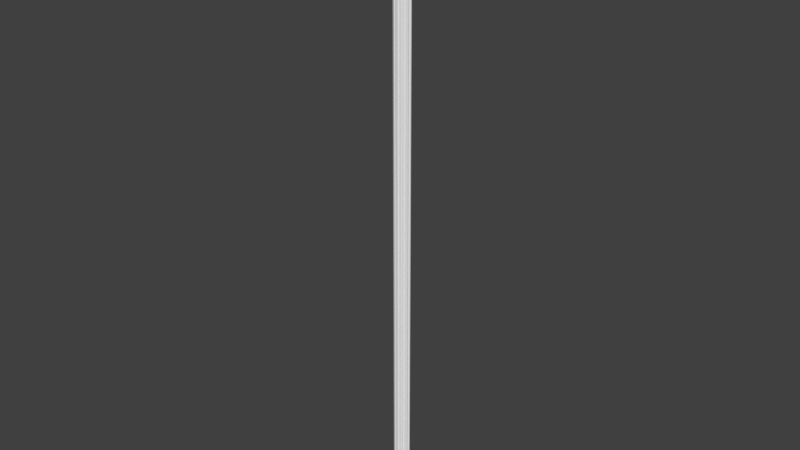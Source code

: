 # Source: OWP_7108.48.blend  (saved by Blender 2.78.0; exported with 4.5.12 LTS)
import bpy
from mathutils import Matrix  # noqa: F401  (used for matrix-valued properties, if any)

bpy.ops.wm.read_factory_settings(use_empty=True)
scene = bpy.context.scene
scene.name = 'Scene'

# ---- collections
col_collection_1 = bpy.data.collections.new('Collection 1'); scene.collection.children.link(col_collection_1)

# ---- world
world_world = bpy.data.worlds.new('World'); scene.world = world_world
world_world.color = (0.05088, 0.05088, 0.05088)
world_world.use_sun_shadow = False
world_world.sun_shadow_jitter_overblur = 0.0
world_world.cycles.sampling_method = 'MANUAL'

# ---- meshes
me_owp_7108_48_3dsolid = bpy.data.meshes.new('OWP 7108.48 3dsolid')
me_owp_7108_48_3dsolid.from_pydata([(0.007038, 0.5988, 1e-06), (0.006723, 0.5999, 48.0), (0.05861, 0.5707, 1e-06), (0.07113, 0.5577, 48.0), (0.08768, 0.517, 1e-06), (0.08787, 0.4989, 48.0), (0.07719, 0.455, 1e-06), (0.08069, 0.4646, 48.0), (0.05233, 0.4244, 1e-06), (0.06904, 0.4427, 48.0), (0.05233, 0.4244, 48.0), (1.323, 0.4244, 1e-06), (1.323, 0.4233, 48.0), (1.298, 0.455, 48.0), (1.294, 0.461, 1e-06), (1.288, 0.4888, 48.0), (1.292, 0.5352, 1e-06), (1.289, 0.5136, 48.0), (1.301, 0.551, 48.0), (1.332, 0.5837, 1e-06), (1.336, 0.5861, 48.0), (1.369, 0.5978, 1e-06), (1.369, 0.5978, 48.0), (1.242, 0.2785, 48.0), (1.239, 0.2769, 1e-06), (1.288, 0.3522, 1e-06), (1.179, 0.2728, 1e-06), (1.106, 0.1421, 1e-06), (1.1, 0.174, 1e-06), (1.104, 0.1417, 48.0), (1.11, 0.2189, 1e-06), (1.103, 0.2011, 48.0), (1.14, 0.2561, 1e-06), (1.125, 0.2417, 48.0), (1.172, 0.2707, 48.0), (1.151, 0.2617, 48.0), (0.9506, 0.05233, 48.0), (0.9506, 0.05233, 1e-06), (1.005, 0.07768, 48.0), (1.036, 0.09427, 1e-06), (1.057, 0.1077, 48.0), (0.7762, 0.007043, 1e-06), (0.7772, 0.005883, 48.0), (0.7913, 0.04271, 48.0), (0.8121, 0.06727, 1e-06), (0.8159, 0.06768, 48.0), (0.8716, 0.08782, 1e-06), (0.8375, 0.07984, 48.0), (0.8614, 0.08626, 48.0), (0.92, 0.07719, 1e-06), (0.8862, 0.08655, 48.0), (0.9104, 0.08069, 48.0), (0.9323, 0.06904, 48.0), (0.5978, 0.005883, 48.0), (0.5978, 0.005883, 1e-06), (0.6575, 0.0006553, 48.0), (0.6928, -0.0005743, 1e-06), (0.7175, 0.0006553, 48.0), (0.4244, 0.05233, 1e-06), (0.4244, 0.05233, 48.0), (0.4427, 0.06904, 48.0), (0.461, 0.0813, 1e-06), (0.4785, 0.08555, 48.0), (0.5352, 0.08281, 1e-06), (0.5136, 0.08626, 48.0), (0.5375, 0.07984, 48.0), (0.5837, 0.04271, 1e-06), (0.5591, 0.06768, 48.0), (0.5771, 0.05056, 48.0), (0.5902, 0.02952, 48.0), (0.269, 0.1421, 48.0), (0.269, 0.1421, 1e-06), (0.3181, 0.1077, 48.0), (0.3481, 0.08895, 1e-06), (0.37, 0.07768, 48.0), (0.2181, 0.2676, 1e-06), (0.1805, 0.2745, 48.0), (0.2244, 0.2617, 48.0), (0.243, 0.248, 48.0), (0.2633, 0.2227, 1e-06), (0.2579, 0.2305, 48.0), (0.2684, 0.21, 48.0), (0.2752, 0.1782, 1e-06), (0.2753, 0.174, 48.0), (0.2032, 0.2707, 48.0), (0.1361, 0.2769, 1e-06), (0.1361, 0.2769, 48.0), (0.08673, 0.3522, 48.0), (0.09168, 0.3434, 1e-06), (1.372, 0.6276, 48.0), (1.376, 0.6874, 1e-06), (1.374, 0.6575, 48.0), (1.375, 0.6875, 48.0), (1e-06, 0.6875, 48.0), (-0.001446, 0.6871, 1e-06), (0.001156, 0.6452, 48.0)], [], [(3, 4, 5), (6, 5, 4), (5, 6, 7), (8, 9, 6), (8, 10, 9), (9, 7, 6), (4, 3, 2), (3, 1, 2), (2, 1, 0), (11, 14, 12), (12, 14, 13), (13, 14, 15), (17, 16, 18), (19, 18, 16), (18, 19, 20), (21, 20, 19), (21, 22, 20), (17, 15, 16), (16, 15, 14), (24, 25, 23), (11, 12, 25), (12, 23, 25), (24, 23, 26), (27, 28, 29), (30, 31, 28), (32, 33, 30), (26, 34, 32), (26, 23, 34), (34, 35, 32), (35, 33, 32), (33, 31, 30), (31, 29, 28), (36, 37, 38), (37, 39, 38), (27, 29, 39), (29, 40, 39), (40, 38, 39), (42, 41, 43), (43, 44, 45), (46, 47, 44), (47, 46, 48), (49, 50, 46), (50, 49, 51), (37, 52, 49), (37, 36, 52), (52, 51, 49), (50, 48, 46), (47, 45, 44), (44, 43, 41), (53, 54, 55), (54, 56, 55), (41, 42, 56), (42, 57, 56), (57, 55, 56), (58, 61, 59), (59, 61, 60), (64, 63, 65), (66, 67, 63), (67, 66, 68), (54, 69, 66), (54, 53, 69), (69, 68, 66), (67, 65, 63), (64, 62, 63), (63, 62, 61), (62, 60, 61), (70, 71, 72), (71, 73, 72), (58, 59, 73), (59, 74, 73), (74, 72, 73), (77, 75, 78), (80, 79, 81), (70, 83, 71), (71, 83, 82), (83, 81, 82), (82, 81, 79), (80, 78, 79), (79, 78, 75), (77, 84, 75), (84, 76, 75), (75, 76, 85), (76, 86, 85), (10, 8, 87), (8, 88, 87), (85, 86, 88), (86, 87, 88), (22, 21, 89), (92, 91, 90), (91, 89, 90), (90, 89, 21), (93, 94, 95), (0, 1, 94), (1, 95, 94), (85, 88, 75), (75, 88, 6), (8, 6, 88), (6, 4, 75), (2, 16, 4), (16, 2, 94), (16, 94, 90), (16, 90, 19), (0, 94, 2), (21, 19, 90), (4, 16, 32), (4, 32, 44), (4, 44, 63), (4, 63, 75), (14, 32, 16), (32, 14, 26), (14, 11, 25), (24, 26, 25), (25, 26, 14), (44, 32, 46), (46, 30, 49), (28, 27, 39), (37, 49, 39), (30, 46, 32), (41, 56, 44), (54, 66, 56), (66, 63, 44), (75, 63, 79), (61, 58, 73), (61, 73, 82), (61, 82, 79), (71, 82, 73), (61, 79, 63), (56, 66, 44), (30, 28, 49), (39, 49, 28), (10, 87, 9), (86, 76, 87), (76, 84, 87), (77, 5, 84), (80, 64, 78), (80, 81, 64), (64, 81, 62), (83, 70, 72), (83, 72, 62), (83, 62, 81), (59, 60, 74), (60, 62, 74), (65, 47, 64), (65, 67, 47), (47, 67, 45), (69, 55, 68), (69, 53, 55), (68, 55, 43), (68, 43, 45), (68, 45, 67), (42, 43, 57), (47, 48, 64), (50, 31, 48), (52, 38, 51), (52, 36, 38), (38, 40, 51), (29, 31, 40), (31, 33, 48), (35, 17, 33), (17, 35, 15), (23, 12, 34), (12, 13, 34), (18, 3, 17), (20, 92, 18), (92, 20, 91), (22, 89, 20), (89, 91, 20), (92, 93, 18), (95, 3, 93), (3, 95, 1), (93, 3, 18), (3, 5, 17), (5, 7, 84), (84, 7, 87), (13, 15, 34), (9, 87, 7), (77, 78, 5), (5, 78, 33), (5, 33, 17), (74, 62, 72), (33, 78, 64), (33, 64, 48), (57, 43, 55), (50, 51, 31), (40, 31, 51), (34, 15, 35), (94, 93, 90), (93, 92, 90)])
me_owp_7108_48_3dsolid.polygons.foreach_set('use_smooth', [True] * 188)
_uv = me_owp_7108_48_3dsolid.uv_layers.new(name='UVMap')
_uv.uv.foreach_set('vector', [0.5678, 0.0, 0.558, 1.0, 0.554, 0.0, 0.5448, 1.0, 0.554, 0.0, 0.558, 1.0, 0.554, 0.0, 0.5448, 1.0, 0.5468, 7.947e-08, 0.5391, 1.0, 0.5424, 0.0, 0.5448, 1.0, 1.0, 1.0, 0.9962, 7.947e-08, 1.0, 0.0, 0.5424, 0.0, 0.5468, 7.947e-08, 0.5448, 1.0, 0.558, 1.0, 0.5678, 0.0, 0.5713, 1.0, 0.8066, 1.589e-07, 0.8211, 0.0, 0.8094, 1.0, 0.8094, 1.0, 0.8211, 0.0, 0.821, 1.0, 0.3475, 1.0, 0.3404, 1.0, 0.3481, 3.179e-07, 0.3481, 3.179e-07, 0.3404, 1.0, 0.342, 3.179e-07, 0.342, 3.179e-07, 0.3404, 1.0, 0.3349, 2.384e-07, 0.3293, 2.384e-07, 0.3239, 1.0, 0.3205, 0.0, 0.3116, 1.0, 0.3205, 0.0, 0.3239, 1.0, 0.3205, 0.0, 0.3116, 1.0, 0.3114, 2.384e-07, 0.8211, 1.0, 0.8294, 0.0, 0.8294, 1.0, 0.8211, 1.0, 0.8219, 0.0, 0.8294, 0.0, 0.3293, 2.384e-07, 0.3349, 2.384e-07, 0.3239, 1.0, 0.3239, 1.0, 0.3349, 2.384e-07, 0.3404, 1.0, 0.3835, 1.0, 0.3649, 1.0, 0.3835, 5.563e-07, 0.3475, 1.0, 0.3481, 3.179e-07, 0.3649, 1.0, 0.3481, 3.179e-07, 0.3835, 5.563e-07, 0.3649, 1.0, 0.6539, 1.288e-09, 0.6546, 1.0, 0.6404, 1.3e-09, 0.6281, 1.0, 0.6212, 1.0, 0.6281, 0.0, 0.6108, 1.0, 0.6149, 0.0, 0.6212, 1.0, 0.6014, 1.0, 0.605, 1.589e-07, 0.6108, 1.0, 0.6404, 1.3e-09, 0.6387, 1.0, 0.6316, 0.0, 0.6404, 1.3e-09, 0.6546, 1.0, 0.6387, 1.0, 0.6387, 1.0, 0.6339, 1.0, 0.6316, 0.0, 0.6339, 1.0, 0.6281, 1.0, 0.6316, 0.0, 0.605, 1.589e-07, 0.6149, 0.0, 0.6108, 1.0, 0.6149, 0.0, 0.6281, 0.0, 0.6212, 1.0, 0.5391, 0.0, 0.5391, 1.0, 0.5268, 0.0, 0.5391, 1.0, 0.5197, 1.0, 0.5268, 0.0, 0.5038, 1.0, 0.5042, 7.947e-08, 0.5197, 1.0, 0.5042, 7.947e-08, 0.5149, 0.0, 0.5197, 1.0, 0.5149, 0.0, 0.5268, 0.0, 0.5197, 1.0, 0.8066, 7.947e-08, 0.8064, 1.0, 0.7979, 0.0, 0.7979, 0.0, 0.7916, 1.0, 0.7914, 0.0, 0.6675, 1.0, 0.676, 2.384e-07, 0.6809, 1.0, 0.676, 2.384e-07, 0.6675, 1.0, 0.6706, 1.589e-07, 0.6565, 1.0, 0.665, 1.589e-07, 0.6675, 1.0, 0.665, 1.589e-07, 0.6565, 1.0, 0.6596, 0.0, 0.8363, 1.815e-09, 0.8318, 1.0, 0.8294, 0.0, 0.8363, 1.815e-09, 0.8363, 1.0, 0.8318, 1.0, 0.6546, 0.0, 0.6596, 0.0, 0.6565, 1.0, 0.665, 1.589e-07, 0.6706, 1.589e-07, 0.6675, 1.0, 0.676, 2.384e-07, 0.6809, 2.384e-07, 0.6809, 1.0, 0.7916, 1.0, 0.7979, 0.0, 0.8064, 1.0, 0.4673, 1.589e-07, 0.4673, 1.0, 0.4538, 1.589e-07, 0.4673, 1.0, 0.4458, 1.0, 0.4538, 1.589e-07, 0.427, 1.0, 0.4267, 7.947e-08, 0.4458, 1.0, 0.4267, 7.947e-08, 0.4402, 0.0, 0.4458, 1.0, 0.4402, 0.0, 0.4538, 1.589e-07, 0.4458, 1.0, 0.3918, 1.0, 0.3835, 1.0, 0.3918, 7.947e-08, 0.9962, 0.0, 0.9962, 1.0, 0.9918, 2.384e-07, 0.697, 1.0, 0.7019, 0.0, 0.7024, 1.0, 0.7826, 1.785e-09, 0.7759, 1.0, 0.7715, 0.0, 0.7759, 1.0, 0.7826, 1.785e-09, 0.7806, 1.0, 0.7914, 1.724e-09, 0.7858, 1.0, 0.7826, 1.785e-09, 0.7914, 1.724e-09, 0.7914, 1.0, 0.7858, 1.0, 0.7858, 1.0, 0.7806, 1.0, 0.7826, 1.785e-09, 0.7073, 1.0, 0.7024, 1.0, 0.7019, 0.0, 0.697, 1.0, 0.6891, 1.0, 0.7019, 0.0, 0.7019, 0.0, 0.6891, 1.0, 0.6851, 1.716e-11, 0.6891, 1.0, 0.6809, 1.0, 0.6851, 1.716e-11, 0.4267, 0.0, 0.4267, 1.0, 0.4157, 0.0, 0.4267, 1.0, 0.409, 1.0, 0.4157, 0.0, 0.3918, 1.0, 0.3918, 7.947e-08, 0.409, 1.0, 0.3918, 7.947e-08, 0.404, 0.0, 0.409, 1.0, 0.404, 0.0, 0.4157, 0.0, 0.409, 1.0, 0.7272, 1.0, 0.7262, 5.979e-08, 0.7313, 1.0, 0.5813, 1.0, 0.5833, 1.313e-09, 0.5863, 1.0, 0.6014, 1.0, 0.5946, 1.0, 0.6014, 5.666e-10, 0.6014, 5.666e-10, 0.5946, 1.0, 0.5937, 1.241e-09, 0.5946, 1.0, 0.5863, 1.0, 0.5937, 1.241e-09, 0.5937, 1.241e-09, 0.5863, 1.0, 0.5833, 1.313e-09, 0.5813, 1.0, 0.5767, 1.0, 0.5833, 1.313e-09, 0.5833, 1.313e-09, 0.5767, 1.0, 0.5713, 0.0, 0.7272, 1.0, 0.7224, 1.0, 0.7262, 5.979e-08, 0.7224, 1.0, 0.7173, 1.0, 0.7262, 5.979e-08, 0.7262, 5.979e-08, 0.7173, 1.0, 0.7076, 0.0, 0.7173, 1.0, 0.7073, 1.0, 0.7076, 0.0, 0.4673, 1.0, 0.4673, 0.0, 0.4849, 1.0, 0.4673, 0.0, 0.487, 9.493e-10, 0.4849, 1.0, 0.5038, 2.385e-09, 0.5038, 1.0, 0.487, 9.493e-10, 0.5038, 1.0, 0.4849, 1.0, 0.487, 9.493e-10, 0.7313, 1.0, 0.7313, 2.23e-09, 0.7381, 1.0, 0.7516, 1.0, 0.7449, 1.0, 0.7516, 0.0, 0.7449, 1.0, 0.7381, 1.0, 0.7516, 0.0, 0.7516, 0.0, 0.7381, 1.0, 0.7313, 2.23e-09, 0.7715, 7.947e-08, 0.7715, 1.0, 0.7621, 7.947e-08, 0.7516, 1.0, 0.7518, 0.0, 0.7715, 1.0, 0.7518, 0.0, 0.7621, 7.947e-08, 0.7715, 1.0, 0.8991, 0.002864, 0.9141, 0.001939, 0.897, 0.004573, 0.897, 0.004573, 0.9141, 0.001939, 0.9393, 0.001637, 0.9324, 0.001119, 0.9393, 0.001637, 0.9141, 0.001939, 0.9393, 0.001637, 0.9534, 0.001856, 0.897, 0.004573, 0.9655, 0.001251, 0.9574, 0.02695, 0.9534, 0.001856, 0.9574, 0.02695, 0.9655, 0.001251, 0.9918, 0.0, 0.9574, 0.02695, 0.9918, 0.0, 0.9918, 0.0287, 0.9574, 0.02695, 0.9918, 0.0287, 0.9684, 0.02779, 0.9718, 0.0001764, 0.9918, 0.0, 0.9655, 0.001251, 0.9716, 0.02855, 0.9684, 0.02779, 0.9918, 0.0287, 0.9534, 0.001856, 0.9574, 0.02695, 0.8943, 0.02379, 0.9534, 0.001856, 0.8943, 0.02379, 0.8517, 0.01695, 0.9534, 0.001856, 0.8517, 0.01695, 0.8552, 0.01118, 0.9534, 0.001856, 0.8552, 0.01118, 0.897, 0.004573, 0.9406, 0.02698, 0.8943, 0.02379, 0.9574, 0.02695, 0.8943, 0.02379, 0.9406, 0.02698, 0.8981, 0.0246, 0.9406, 0.02698, 0.9324, 0.02758, 0.916, 0.02687, 0.899, 0.02584, 0.8981, 0.0246, 0.916, 0.02687, 0.916, 0.02687, 0.8981, 0.0246, 0.9406, 0.02698, 0.8517, 0.01695, 0.8943, 0.02379, 0.8563, 0.01819, 0.8563, 0.01819, 0.8859, 0.02315, 0.8539, 0.01919, 0.8758, 0.02294, 0.8686, 0.02307, 0.8578, 0.02161, 0.8483, 0.01983, 0.8539, 0.01919, 0.8578, 0.02161, 0.8859, 0.02315, 0.8563, 0.01819, 0.8943, 0.02379, 0.838, 0.0162, 0.8363, 0.01446, 0.8517, 0.01695, 0.8378, 0.01248, 0.8461, 0.01219, 0.8363, 0.01446, 0.8461, 0.01219, 0.8552, 0.01118, 0.8517, 0.01695, 0.897, 0.004573, 0.8552, 0.01118, 0.8868, 0.005514, 0.8548, 0.009631, 0.8483, 0.008869, 0.8566, 0.007279, 0.8548, 0.009631, 0.8566, 0.007279, 0.8768, 0.005762, 0.8548, 0.009631, 0.8768, 0.005762, 0.8868, 0.005514, 0.8686, 0.005632, 0.8768, 0.005762, 0.8566, 0.007279, 0.8548, 0.009631, 0.8868, 0.005514, 0.8552, 0.01118, 0.8363, 0.01446, 0.8461, 0.01219, 0.8517, 0.01695, 0.8859, 0.02315, 0.8758, 0.02294, 0.8539, 0.01919, 0.8578, 0.02161, 0.8539, 0.01919, 0.8758, 0.02294, 0.8958, 0.02979, 0.9121, 0.03051, 0.8917, 0.03014, 0.9292, 0.03153, 0.9297, 0.03246, 0.9121, 0.03051, 0.9297, 0.03246, 0.9306, 0.03293, 0.9121, 0.03051, 0.9326, 0.03337, 0.879, 0.03053, 0.9306, 0.03293, 0.9396, 0.03407, 0.9722, 0.0394, 0.9357, 0.03376, 0.9396, 0.03407, 0.9443, 0.03429, 0.9722, 0.0394, 0.9722, 0.0394, 0.9443, 0.03429, 0.9724, 0.03867, 0.9524, 0.03443, 0.9596, 0.0343, 0.9674, 0.03533, 0.9524, 0.03443, 0.9674, 0.03533, 0.9724, 0.03867, 0.9524, 0.03443, 0.9724, 0.03867, 0.9443, 0.03429, 0.9799, 0.03754, 0.9761, 0.03792, 0.9742, 0.03641, 0.9761, 0.03792, 0.9724, 0.03867, 0.9742, 0.03641, 0.9737, 0.0399, 0.9737, 0.04615, 0.9722, 0.0394, 0.9737, 0.0399, 0.9764, 0.04035, 0.9737, 0.04615, 0.9737, 0.04615, 0.9764, 0.04035, 0.9764, 0.0457, 0.9851, 0.041, 0.9916, 0.0424, 0.9803, 0.04072, 0.9851, 0.041, 0.9904, 0.04115, 0.9916, 0.0424, 0.9803, 0.04072, 0.9916, 0.0424, 0.9821, 0.04518, 0.9803, 0.04072, 0.9821, 0.04518, 0.9764, 0.0457, 0.9803, 0.04072, 0.9764, 0.0457, 0.9764, 0.04035, 0.9904, 0.04489, 0.9821, 0.04518, 0.9916, 0.04365, 0.9737, 0.04615, 0.9722, 0.04665, 0.9722, 0.0394, 0.9722, 0.04716, 0.9463, 0.05168, 0.9722, 0.04665, 0.9761, 0.04812, 0.9742, 0.04964, 0.9735, 0.04766, 0.9761, 0.04812, 0.9799, 0.0485, 0.9742, 0.04964, 0.9742, 0.04964, 0.9674, 0.05072, 0.9735, 0.04766, 0.9597, 0.0517, 0.9463, 0.05168, 0.9674, 0.05072, 0.9463, 0.05168, 0.9371, 0.05214, 0.9722, 0.04665, 0.9326, 0.05267, 0.8756, 0.05555, 0.9371, 0.05214, 0.8756, 0.05555, 0.9326, 0.05267, 0.8813, 0.05554, 0.9288, 0.05458, 0.8961, 0.05627, 0.9306, 0.05311, 0.8961, 0.05627, 0.8889, 0.05574, 0.9306, 0.05311, 0.8672, 0.05581, 0.8657, 0.03018, 0.8756, 0.05555, 0.8593, 0.05653, 0.8363, 0.05734, 0.8672, 0.05581, 0.8363, 0.05734, 0.8593, 0.05653, 0.8431, 0.05733, 0.8566, 0.05722, 0.8499, 0.05729, 0.8593, 0.05653, 0.8499, 0.05729, 0.8431, 0.05733, 0.8593, 0.05653, 0.8363, 0.05734, 0.8363, 0.0287, 0.8672, 0.05581, 0.8459, 0.02872, 0.8657, 0.03018, 0.8363, 0.0287, 0.8657, 0.03018, 0.8459, 0.02872, 0.8561, 0.02884, 0.8363, 0.0287, 0.8657, 0.03018, 0.8672, 0.05581, 0.8657, 0.03018, 0.879, 0.03053, 0.8756, 0.05555, 0.879, 0.03053, 0.8867, 0.03038, 0.9306, 0.03293, 0.9306, 0.03293, 0.8867, 0.03038, 0.9121, 0.03051, 0.8889, 0.05574, 0.8813, 0.05554, 0.9306, 0.05311, 0.8917, 0.03014, 0.9121, 0.03051, 0.8867, 0.03038, 0.9326, 0.03337, 0.9357, 0.03376, 0.879, 0.03053, 0.879, 0.03053, 0.9357, 0.03376, 0.9371, 0.05214, 0.879, 0.03053, 0.9371, 0.05214, 0.8756, 0.05555, 0.9742, 0.03641, 0.9724, 0.03867, 0.9674, 0.03533, 0.9371, 0.05214, 0.9357, 0.03376, 0.9722, 0.0394, 0.9371, 0.05214, 0.9722, 0.0394, 0.9722, 0.04665, 0.9916, 0.04365, 0.9821, 0.04518, 0.9916, 0.0424, 0.9722, 0.04716, 0.9735, 0.04766, 0.9463, 0.05168, 0.9674, 0.05072, 0.9463, 0.05168, 0.9735, 0.04766, 0.9306, 0.05311, 0.8813, 0.05554, 0.9326, 0.05267, 0.0, 1.0, 0.0003261, 0.0, 0.3114, 1.0, 0.0003261, 0.0, 0.3111, 0.0, 0.3114, 1.0])
me_owp_7108_48_3dsolid.materials.append(None)
me_owp_7108_48_3dsolid.use_remesh_preserve_volume = False
me_owp_7108_48_3dsolid.use_remesh_preserve_attributes = False
me_owp_7108_48_3dsolid.use_mirror_vertex_groups = False
me_owp_7108_48_3dsolid.update()

# ---- objects
ob_owp_7108_48 = bpy.data.objects.new('OWP 7108.48', me_owp_7108_48_3dsolid)

# ---- transforms, parenting, visibility, modifiers, constraints
ob_owp_7108_48.location = (0.0, 0.0, 0.0)
ob_owp_7108_48.scale = (0.0254, 0.0254, 0.0254)
ob_owp_7108_48.display_type = 'WIRE'
ob_owp_7108_48.lineart.crease_threshold = 0.0
_m = ob_owp_7108_48.modifiers.new('EdgeSplit', 'EDGE_SPLIT')

# ---- collection membership
col_collection_1.objects.link(ob_owp_7108_48)

# ---- scene / render settings (as saved in the file)
scene.frame_start = 1; scene.frame_end = 250; scene.frame_set(1)
scene.render.engine = 'CYCLES'
scene.render.resolution_percentage = 50
scene.render.dither_intensity = 0.0
scene.cycles.use_denoising = False
scene.cycles.samples = 128
scene.cycles.sampling_pattern = 'TABULATED_SOBOL'
scene.cycles.light_sampling_threshold = 0.0
scene.cycles.use_adaptive_sampling = False
scene.cycles.use_light_tree = False
scene.cycles.caustics_reflective = False
scene.cycles.caustics_refractive = False
scene.cycles.blur_glossy = 0.0
scene.cycles.max_bounces = 6
scene.cycles.sample_clamp_direct = 1.0
scene.cycles.sample_clamp_indirect = 1.0
scene.view_settings.view_transform = 'Standard'
bpy.context.view_layer.update()

# ---- added for rendering (the .blend has no active camera and no usable light): camera, sun
cam_auto = bpy.data.cameras.new('AutoCamera')
cam_auto.lens = 50.0
cam_auto.sensor_width = 36.0
cam_auto.clip_end = 1000.0
ob_auto_camera = bpy.data.objects.new('AutoCamera', cam_auto)
scene.collection.objects.link(ob_auto_camera)
ob_auto_camera.location = (1.14607, -1.34561, 1.51249)
ob_auto_camera.rotation_euler = (1.09748, -7.21219e-08, 0.694738)
scene.camera = ob_auto_camera
light_auto_sun = bpy.data.lights.new('AutoSun', 'SUN')
light_auto_sun.energy = 3.0
light_auto_sun.angle = 0.0523599
ob_auto_sun = bpy.data.objects.new('AutoSun', light_auto_sun)
scene.collection.objects.link(ob_auto_sun)
ob_auto_sun.rotation_euler = (0.872665, 0.174533, 0.523599)
bpy.context.view_layer.update()

